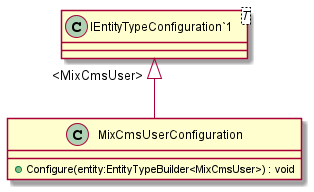

The diagram above was rendered by PlantUML. Its source (embedded in the PNG):
@startuml
class MixCmsUserConfiguration {
    + Configure(entity:EntityTypeBuilder<MixCmsUser>) : void
}
class "IEntityTypeConfiguration`1"<T> {
}
"IEntityTypeConfiguration`1" "<MixCmsUser>" <|-- MixCmsUserConfiguration
@enduml